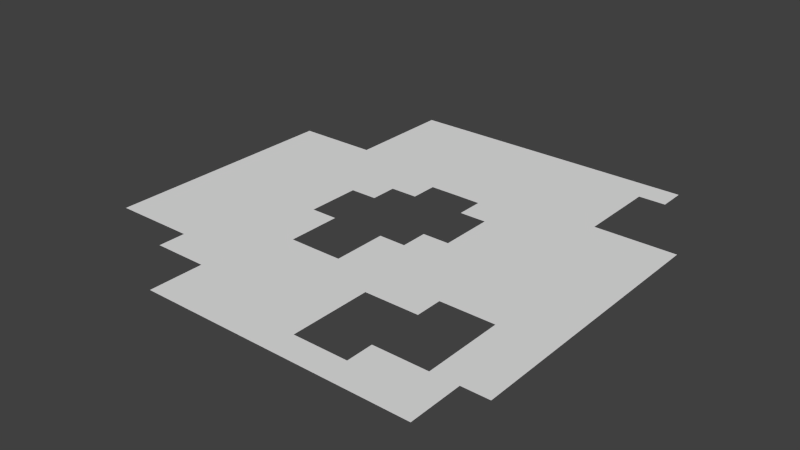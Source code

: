 # Source: test.blend  (saved by Blender 2.68.0; exported with 4.5.12 LTS)
import bpy
from mathutils import Matrix  # noqa: F401  (used for matrix-valued properties, if any)

bpy.ops.wm.read_factory_settings(use_empty=True)
scene = bpy.context.scene
scene.name = 'Scene'

# ---- collections
col_collection_1 = bpy.data.collections.new('Collection 1'); scene.collection.children.link(col_collection_1)

# ---- world
world_world = bpy.data.worlds.new('World'); scene.world = world_world
world_world.color = (0.05088, 0.05088, 0.05088)
world_world.use_sun_shadow = False
world_world.sun_shadow_jitter_overblur = 0.0
world_world.cycles.sampling_method = 'MANUAL'
world_world.cycles.sample_map_resolution = 256

# ---- meshes
me_plane = bpy.data.meshes.new('Plane')
me_plane.from_pydata([(8.715e-07, -7.0, 0.22), (-1.024e-06, 7.0, 0.22), (3.082e-06, -9.127e-07, -6.78), (-3.697e-06, 9.686e-07, 7.22), (-2.347e-06, 7.0, 3.72), (2.612e-06, 3.5, -6.78), (-3.227e-06, -3.5, 7.22), (2.447e-06, -7.0, -3.28), (3.276e-07, 7.0, -3.28), (3.552e-06, -3.5, -6.78), (-4.167e-06, 3.5, 7.22), (-5.691e-07, 3.5, 0.22), (3.863e-07, -3.5, 0.22), (-1.406e-06, 4.992e-07, 3.72), (1.268e-06, -4.396e-07, -3.28), (7.978e-07, 3.5, -3.28), (-1.876e-06, 3.5, 3.72), (-9.359e-07, -3.5, 3.72), (1.977e-06, -3.5, -3.28), (2.996e-06, -7.0, -5.03), (6.385e-07, 7.0, -5.03), (3.787e-06, -5.25, -6.78), (-7.744e-07, 5.25, 0.22), (6.363e-07, -5.25, 0.22), (-2.194e-06, 7.339e-07, 5.47), (5.995e-07, -2.049e-07, -1.53), (-3.553e-08, -7.0, 1.97), (-1.917e-06, 7.0, 1.97), (2.847e-06, 1.75, -6.78), (-3.462e-06, -1.75, 7.22), (1.54e-06, -7.0, -1.53), (-2.218e-07, 7.0, -1.53), (3.317e-06, -1.75, -6.78), (-3.932e-06, 1.75, 7.22), (1.512e-07, -1.75, 0.22), (1.579e-06, -6.743e-07, -5.03), (5.627e-07, 5.25, -3.28), (1.033e-06, 1.75, -3.28), (2.485e-07, 3.5, -1.53), (1.109e-06, 3.5, -5.03), (-2.112e-06, 5.25, 3.72), (-1.641e-06, 1.75, 3.72), (-2.664e-06, 3.5, 5.47), (-1.446e-06, 3.5, 1.97), (-1.171e-06, -1.75, 3.72), (-7.008e-07, -5.25, 3.72), (-1.724e-06, -3.5, 5.47), (-5.058e-07, -3.5, 1.97), (1.503e-06, -1.75, -3.28), (2.212e-06, -5.25, -3.28), (1.07e-06, -3.5, -1.53), (2.049e-06, -3.5, -5.03), (-1.681e-06, 5.25, 1.97), (-7.409e-07, -1.75, 1.97), (1.814e-06, -1.75, -5.03), (1.333e-08, 5.25, -1.53), (3.644e-07, 1.75, -1.53), (1.344e-06, 1.75, -5.03), (-2.429e-06, 1.75, 5.47), (-1.211e-06, 1.75, 1.97), (-1.959e-06, -1.75, 5.47), (-2.707e-07, -5.25, 1.97), (8.346e-07, -1.75, -1.53), (1.305e-06, -5.25, -1.53), (2.284e-06, -5.25, -5.03), (3.273e-06, -7.0, -5.91), (-8.927e-07, 6.13, 0.22), (7.546e-07, -6.13, 0.22), (-2.467e-06, 8.531e-07, 6.34), (3.264e-07, -8.941e-08, -0.66), (5.983e-07, -7.0, 1.09), (-1.402e-06, 7.0, 1.09), (2.965e-06, 0.87, -6.78), (-3.103e-06, -0.87, 7.22), (1.267e-06, -7.0, -0.66), (-6.141e-07, 7.0, -0.66), (3.2e-06, -0.88, -6.78), (-3.338e-06, 0.88, 7.22), (1.803e-08, -0.87, 0.22), (2.809e-06, -7.935e-07, -5.91), (4.458e-07, 6.12, -3.28), (1.151e-06, 0.87, -3.28), (-1.439e-07, 3.5, -0.66), (1.312e-06, 3.5, -4.16), (-2.23e-06, 6.13, 3.72), (-1.524e-06, 0.88, 3.72), (-2.937e-06, 3.5, 6.34), (-1.839e-06, 3.5, 2.84), (-1.289e-06, -0.87, 3.72), (-1.997e-06, -3.5, 6.34), (-8.981e-07, -3.5, 2.84), (1.386e-06, -0.88, -3.28), (2.33e-06, -6.13, -3.28), (7.37e-07, -3.5, -0.66), (-2.858e-06, 7.0, 4.59), (-2.633e-06, -4.37, 7.22), (2.723e-06, -7.0, -4.16), (8.422e-07, 7.0, -4.16), (3.671e-06, -4.38, -6.78), (-6.725e-07, 4.38, 0.22), (5.045e-07, -4.38, 0.22), (-1.918e-06, 6.184e-07, 4.59), (1.233e-06, -3.241e-07, -2.41), (-1.894e-07, -7.0, 2.84), (-2.309e-06, 7.0, 2.84), (2.73e-06, 2.62, -6.78), (-2.868e-06, -2.62, 7.22), (2.174e-06, -7.0, -2.41), (2.929e-07, 7.0, -2.41), (3.435e-06, -2.63, -6.78), (-3.574e-06, 2.63, 7.22), (-4.373e-07, 2.63, 0.22), (2.694e-07, -2.63, 0.22), (-1.368e-06, 3.8e-07, 2.84), (1.783e-06, -5.588e-07, -4.16), (6.809e-07, 4.37, -3.28), (9.16e-07, 2.62, -3.28), (7.631e-07, 3.5, -2.41), (2.339e-06, 3.5, -5.91), (-1.995e-06, 4.38, 3.72), (-1.76e-06, 2.63, 3.72), (-2.388e-06, 3.5, 4.59), (-8.124e-07, 3.5, 1.09), (-1.054e-06, -2.62, 3.72), (-8.19e-07, -4.37, 3.72), (-1.447e-06, -3.5, 4.59), (1.281e-07, -3.5, 1.09), (1.86e-06, -2.63, -3.28), (1.704e-06, -3.5, -2.41), (3.279e-06, -3.5, -5.91), (1.234e-06, 6.12, -5.03), (1.077e-06, 5.25, -4.16), (-1.8e-06, 6.13, 1.97), (-1.565e-06, 4.38, 1.97), (-2.074e-06, 5.25, 2.84), (-1.048e-06, 5.25, 1.09), (-8.592e-07, -0.87, 1.97), (-6.24e-07, -2.62, 1.97), (-1.133e-06, -1.75, 2.84), (2.174e-06, -0.88, -5.03), (2.409e-06, -2.63, -5.03), (2.018e-06, -1.75, -4.16), (3.044e-06, -1.75, -5.91), (-1.036e-07, 6.12, -1.53), (1.316e-07, 4.37, -1.53), (-3.79e-07, 5.25, -0.66), (5.28e-07, 5.25, -2.41), (3.667e-07, 2.62, -1.53), (4.826e-07, 0.87, -1.53), (9.127e-08, 1.75, -0.66), (9.982e-07, 1.75, -2.41), (1.704e-06, 2.62, -5.03), (1.939e-06, 0.87, -5.03), (1.548e-06, 1.75, -4.16), (2.574e-06, 1.75, -5.91), (-2.623e-06, 5.25, 4.59), (-2.547e-06, 2.63, 5.47), (-2.312e-06, 0.88, 5.47), (-2.702e-06, 1.75, 6.34), (-2.153e-06, 1.75, 4.59), (-1.329e-06, 2.63, 1.97), (-1.094e-06, 0.88, 1.97), (-1.603e-06, 1.75, 2.84), (-5.773e-07, 1.75, 1.09), (-2.077e-06, -0.87, 5.47), (-1.842e-06, -2.62, 5.47), (-2.232e-06, -1.75, 6.34), (-1.683e-06, -1.75, 4.59), (-1.607e-06, -4.37, 5.47), (-1.212e-06, -5.25, 4.59), (-3.876e-07, -4.38, 1.97), (-1.524e-07, -6.13, 1.97), (-6.63e-07, -5.25, 2.84), (3.632e-07, -5.25, 1.09), (7.177e-07, -0.88, -1.53), (9.529e-07, -2.63, -1.53), (5.615e-07, -1.75, -0.66), (1.469e-06, -1.75, -2.41), (1.188e-06, -4.38, -1.53), (1.423e-06, -6.13, -1.53), (1.032e-06, -5.25, -0.66), (2.644e-06, -4.38, -5.03), (2.879e-06, -6.13, -5.03), (2.488e-06, -5.25, -4.16), (3.514e-06, -5.25, -5.91), (-1.166e-06, 6.13, 1.09), (2.927e-06, -0.88, -5.91), (4.098e-07, 6.13, -2.41), (8.814e-07, 2.62, -2.41), (2.457e-06, 2.62, -5.91), (-3.218e-06, 6.13, 4.59), (-2.748e-06, 2.63, 4.59), (-6.955e-07, 2.63, 1.09), (-2.278e-06, -0.87, 4.59), (-1.331e-06, -4.37, 4.59), (2.45e-07, -4.37, 1.09), (1.352e-06, -0.88, -2.41), (3.397e-06, -4.38, -5.91), (9.605e-07, 6.12, -4.16), (1.196e-06, 4.37, -4.16), (-2.192e-06, 6.13, 2.84), (-1.957e-06, 4.38, 2.84), (-9.307e-07, 4.38, 1.09), (-1.251e-06, -0.87, 2.84), (-1.016e-06, -2.62, 2.84), (1.119e-08, -2.63, 1.09), (1.901e-06, -0.88, -4.16), (2.136e-06, -2.63, -4.16), (3.162e-06, -2.63, -5.91), (-4.972e-07, 6.13, -0.66), (-2.621e-07, 4.38, -0.66), (6.449e-07, 4.38, -2.41), (-2.563e-08, 2.62, -0.66), (1.116e-06, 0.87, -2.41), (1.431e-06, 2.62, -4.16), (1.666e-06, 0.87, -4.16), (2.692e-06, 0.87, -5.91), (-2.983e-06, 4.38, 4.59), (-2.82e-06, 2.63, 6.34), (-2.585e-06, 0.88, 6.34), (-2.513e-06, 0.88, 4.59), (-1.722e-06, 2.63, 2.84), (-1.487e-06, 0.88, 2.84), (-2.35e-06, -0.87, 6.34), (-2.115e-06, -2.62, 6.34), (-1.566e-06, -2.62, 4.59), (-1.88e-06, -4.37, 6.34), (-7.812e-07, -4.37, 2.84), (-3.077e-07, -6.12, 2.84), (4.801e-07, -6.12, 1.09), (4.446e-07, -0.88, -0.66), (6.798e-07, -2.63, -0.66), (1.587e-06, -2.63, -2.41), (8.553e-07, -4.38, -0.66), (1.15e-06, -6.13, -0.66), (2.057e-06, -6.13, -2.41), (2.606e-06, -6.13, -4.16), (3.633e-06, -6.13, -5.91)], [], [(185, 66, 1, 71), (186, 76, 2, 79), (187, 80, 8, 108), (188, 116, 15, 117), (189, 105, 5, 118), (190, 84, 4, 94), (191, 120, 16, 121), (192, 111, 11, 122), (193, 88, 13, 101), (194, 124, 17, 125), (195, 100, 12, 126), (196, 91, 14, 102), (197, 98, 9, 129), (198, 130, 20, 97), (200, 132, 27, 104), (201, 133, 52, 134), (202, 99, 22, 135), (204, 137, 53, 138), (206, 139, 35, 114), (207, 140, 54, 141), (208, 109, 32, 142), (209, 143, 31, 75), (210, 144, 55, 145), (211, 115, 36, 146), (212, 147, 38, 82), (213, 81, 37, 150), (214, 151, 39, 83), (215, 152, 57, 153), (216, 72, 28, 154), (217, 119, 40, 155), (218, 156, 42, 86), (219, 157, 58, 158), (220, 85, 41, 159), (221, 160, 43, 87), (222, 161, 59, 162), (223, 164, 24, 68), (224, 165, 60, 166), (225, 123, 44, 167), (226, 168, 46, 89), (227, 170, 47, 90), (228, 171, 61, 172), (229, 67, 23, 173), (230, 174, 25, 69), (231, 175, 62, 176), (232, 127, 48, 177), (233, 178, 50, 93), (234, 179, 63, 180), (236, 182, 64, 183), (132, 185, 71, 27), (52, 135, 185, 132), (135, 22, 66, 185), (139, 186, 79, 35), (54, 142, 186, 139), (142, 32, 76, 186), (143, 187, 108, 31), (55, 146, 187, 143), (146, 36, 80, 187), (147, 188, 117, 38), (56, 150, 188, 147), (150, 37, 116, 188), (151, 189, 118, 39), (57, 154, 189, 151), (154, 28, 105, 189), (155, 40, 84, 190), (156, 191, 121, 42), (58, 159, 191, 156), (159, 41, 120, 191), (160, 192, 122, 43), (59, 163, 192, 160), (164, 193, 101, 24), (60, 167, 193, 164), (167, 44, 88, 193), (168, 194, 125, 46), (169, 45, 124, 194), (170, 195, 126, 47), (61, 173, 195, 170), (173, 23, 100, 195), (174, 196, 102, 25), (62, 177, 196, 174), (177, 48, 91, 196), (181, 197, 129, 51), (64, 184, 197, 181), (184, 21, 98, 197), (80, 198, 97, 8), (36, 131, 198, 80), (115, 199, 131, 36), (15, 83, 199, 115), (84, 200, 104, 4), (40, 134, 200, 84), (134, 52, 132, 200), (119, 201, 134, 40), (16, 87, 201, 119), (87, 43, 133, 201), (133, 202, 135, 52), (43, 122, 202, 133), (122, 11, 99, 202), (88, 203, 113, 13), (44, 138, 203, 88), (138, 53, 136, 203), (123, 204, 138, 44), (17, 90, 204, 123), (90, 47, 137, 204), (47, 126, 205, 137), (126, 12, 112, 205), (91, 206, 114, 14), (48, 141, 206, 91), (141, 54, 139, 206), (127, 207, 141, 48), (140, 208, 142, 54), (51, 129, 208, 140), (129, 9, 109, 208), (66, 209, 75, 1), (22, 145, 209, 66), (145, 55, 143, 209), (99, 210, 145, 22), (11, 82, 210, 99), (82, 38, 144, 210), (144, 211, 146, 55), (38, 117, 211, 144), (117, 15, 115, 211), (111, 212, 82, 11), (149, 56, 147, 212), (148, 213, 150, 56), (25, 102, 213, 148), (102, 14, 81, 213), (116, 214, 83, 15), (37, 153, 214, 116), (153, 57, 151, 214), (81, 215, 153, 37), (14, 114, 215, 81), (114, 35, 152, 215), (152, 216, 154, 57), (35, 79, 216, 152), (79, 2, 72, 216), (121, 16, 119, 217), (110, 218, 86, 10), (33, 158, 218, 110), (158, 58, 156, 218), (77, 219, 158, 33), (3, 68, 219, 77), (68, 24, 157, 219), (157, 220, 159, 58), (24, 101, 220, 157), (101, 13, 85, 220), (120, 221, 87, 16), (41, 162, 221, 120), (162, 59, 160, 221), (85, 222, 162, 41), (13, 113, 222, 85), (73, 223, 68, 3), (29, 166, 223, 73), (166, 60, 164, 223), (106, 224, 166, 29), (6, 89, 224, 106), (89, 46, 165, 224), (165, 225, 167, 60), (46, 125, 225, 165), (125, 17, 123, 225), (95, 226, 89, 6), (124, 227, 90, 17), (45, 172, 227, 124), (172, 61, 170, 227), (103, 26, 171, 228), (171, 229, 173, 61), (26, 70, 229, 171), (70, 0, 67, 229), (34, 176, 230, 78), (176, 62, 174, 230), (112, 231, 176, 34), (12, 93, 231, 112), (93, 50, 175, 231), (175, 232, 177, 62), (50, 128, 232, 175), (128, 18, 127, 232), (100, 233, 93, 12), (23, 180, 233, 100), (180, 63, 178, 233), (67, 234, 180, 23), (0, 74, 234, 67), (74, 30, 179, 234), (30, 107, 235, 179), (107, 7, 92, 235), (92, 236, 183, 49), (7, 96, 236, 92), (96, 19, 182, 236), (182, 237, 184, 64), (19, 65, 237, 182)])
me_plane.use_remesh_preserve_volume = False
me_plane.use_remesh_preserve_attributes = False
me_plane.use_mirror_vertex_groups = False
me_plane.update()

# ---- objects
ob_navmesh_test = bpy.data.objects.new('navmesh_test', me_plane)

# ---- transforms, parenting, visibility, modifiers, constraints
ob_navmesh_test.location = (0.0, 0.0, 0.0)
ob_navmesh_test.rotation_euler = (-1.344e-07, -1.571, 0.0)
ob_navmesh_test.lineart.crease_threshold = 0.0

# ---- collection membership
col_collection_1.objects.link(ob_navmesh_test)

# ---- scene / render settings (as saved in the file)
scene.frame_start = 1; scene.frame_end = 250; scene.frame_set(1)
scene.render.engine = 'BLENDER_EEVEE_NEXT'
scene.render.image_settings.color_mode = 'RGB'
scene.render.image_settings.compression = 90
scene.render.resolution_percentage = 50
scene.render.dither_intensity = 0.0
scene.cycles.use_denoising = False
scene.cycles.samples = 10
scene.cycles.sampling_pattern = 'TABULATED_SOBOL'
scene.cycles.light_sampling_threshold = 0.0
scene.cycles.use_adaptive_sampling = False
scene.cycles.use_light_tree = False
scene.cycles.blur_glossy = 0.0
scene.cycles.volume_bounces = 1
scene.cycles.pixel_filter_type = 'GAUSSIAN'
scene.cycles.sample_clamp_indirect = 0.0
scene.view_settings.view_transform = 'Standard'
bpy.context.view_layer.update()

# ---- added for rendering (the .blend has no active camera and no usable light): camera, sun
cam_auto = bpy.data.cameras.new('AutoCamera')
cam_auto.lens = 50.0
cam_auto.sensor_width = 36.0
cam_auto.clip_end = 1000.0
ob_auto_camera = bpy.data.objects.new('AutoCamera', cam_auto)
scene.collection.objects.link(ob_auto_camera)
ob_auto_camera.location = (18.0985, -21.9822, 14.6548)
ob_auto_camera.rotation_euler = (1.09748, -7.21219e-08, 0.694738)
scene.camera = ob_auto_camera
light_auto_sun = bpy.data.lights.new('AutoSun', 'SUN')
light_auto_sun.energy = 3.0
light_auto_sun.angle = 0.0523599
ob_auto_sun = bpy.data.objects.new('AutoSun', light_auto_sun)
scene.collection.objects.link(ob_auto_sun)
ob_auto_sun.rotation_euler = (0.872665, 0.174533, 0.523599)
bpy.context.view_layer.update()
